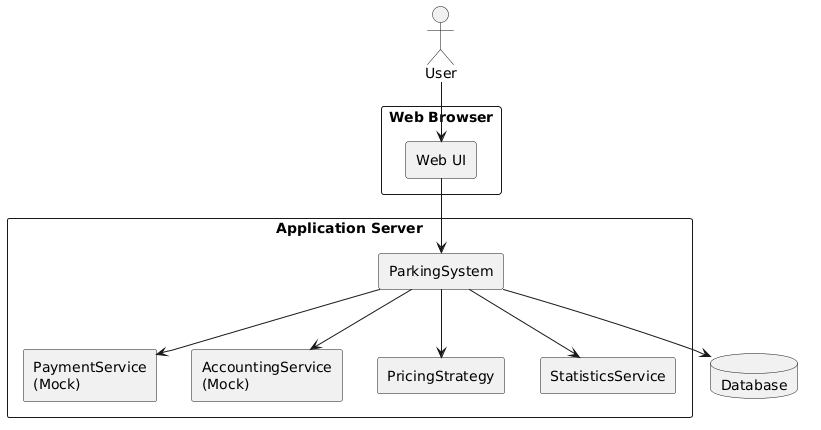

The diagram above was rendered by PlantUML. Its source (embedded in the PNG):
@startuml
skinparam componentStyle rectangle

actor User

rectangle "Web Browser" {
  component "Web UI" as UI
}

rectangle "Application Server" {

  component "ParkingSystem" as Core

  component "PaymentService\n(Mock)" as Payment
  component "AccountingService\n(Mock)" as Accounting
  component "PricingStrategy" as Pricing
  component "StatisticsService" as Stats

}

database "Database" as DB

User --> UI
UI --> Core

Core --> Pricing
Core --> Payment
Core --> Accounting
Core --> Stats

Core --> DB
@enduml